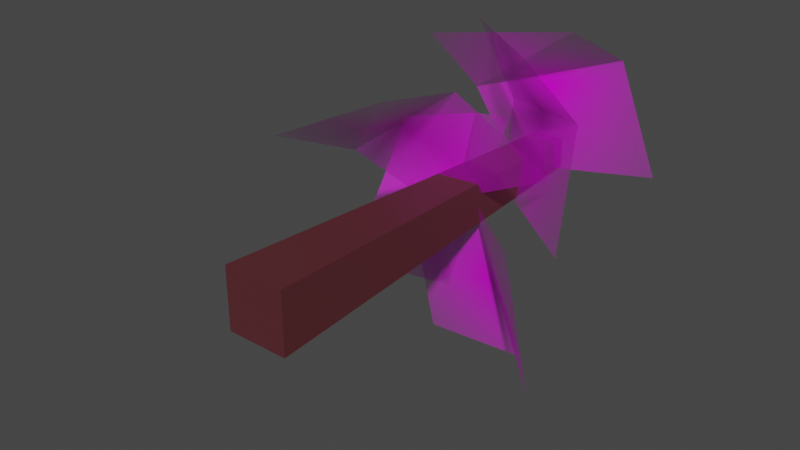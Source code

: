 # Source: tree4LOD.blend  (saved by Blender 4.0.36; exported with 4.5.12 LTS)
import bpy
from mathutils import Matrix  # noqa: F401  (used for matrix-valued properties, if any)

bpy.ops.wm.read_factory_settings(use_empty=True)
scene = bpy.context.scene
scene.name = 'Scene'

# ---- collections
col_collection = bpy.data.collections.new('Collection'); scene.collection.children.link(col_collection)

# ---- images (referenced by path relative to the original .blend; pixels are not part of the script)
import os
ASSET_DIR = os.environ.get("B2B_ASSET_DIR", "")  # directory of the original .blend (textures are referenced by path, not embedded)
HERE = os.path.dirname(os.path.abspath(__file__))  # packed textures are extracted next to this script under _unpacked/

def load_image(name, relpath, width, height, colorspace="sRGB"):
    """Load a texture the original file referenced (path relative to the .blend, or extracted next to this script)."""
    p = next((c for c in (os.path.join(HERE, relpath), os.path.join(ASSET_DIR, relpath)) if relpath and os.path.exists(c)), "")
    if p:
        img = bpy.data.images.load(p, check_existing=True)
        img.name = name
    else:  # same state as the original file: an image datablock whose file is absent (Cycles renders it pink)
        img = bpy.data.images.new(name, width, height)
        img.source = "FILE"
        img.filepath = "//" + (relpath or name)
    img.colorspace_settings.name = colorspace
    return img
img_img_3189_png_001 = load_image('IMG_3189.png.001', 'IMG_3189.png', 1024, 1024, 'sRGB')

# ---- materials (node trees are filled in below, after node groups)
mat_material_002 = bpy.data.materials.new('Material.002')
mat_material_002.use_transparent_shadow = False
mat_leaf2_001 = bpy.data.materials.new('leaf2.001')
mat_leaf2_001.surface_render_method = 'BLENDED'
mat_leaf2_001.blend_method = 'BLEND'

# ---- material node trees
mat_material_002.use_nodes = True; mat_material_002.node_tree.nodes.clear()
_N = mat_material_002.node_tree.nodes; _L = mat_material_002.node_tree.links
n0 = _N.new('ShaderNodeBsdfPrincipled'); n0.name = 'Principled BSDF'; n0.location = (10, 300)
n0.distribution = 'GGX'
n0.subsurface_method = 'RANDOM_WALK_SKIN'
n0.inputs[0].default_value = (0.09851, 0.02219, 0.0268, 1.0)
n0.inputs[3].default_value = 1.45
n0.inputs[27].default_value = (0.0, 0.0, 0.0, 1.0)
n0.inputs[28].default_value = 1.0
n1 = _N.new('ShaderNodeOutputMaterial'); n1.name = 'Material Output'; n1.location = (300, 300)
_L.new(n0.outputs[0], n1.inputs[0])
n1.is_active_output = True
mat_leaf2_001.use_nodes = True; mat_leaf2_001.node_tree.nodes.clear()
_N = mat_leaf2_001.node_tree.nodes; _L = mat_leaf2_001.node_tree.links
n0 = _N.new('ShaderNodeOutputMaterial'); n0.name = 'Material Output'; n0.location = (300, 300)
n1 = _N.new('ShaderNodeTexImage'); n1.name = 'Image Texture'; n1.location = (-200, 300)
n1.image = img_img_3189_png_001
n1.extension = 'CLIP'
n2 = _N.new('ShaderNodeBsdfPrincipled'); n2.name = 'Principled BSDF'; n2.location = (0, 300)
n2.distribution = 'GGX'
n2.subsurface_method = 'RANDOM_WALK_SKIN'
n2.inputs[3].default_value = 1.45
n2.inputs[27].default_value = (0.0, 0.0, 0.0, 1.0)
n2.inputs[28].default_value = 1.0
_L.new(n1.outputs[0], n2.inputs[0])
_L.new(n1.outputs[1], n2.inputs[4])
_L.new(n2.outputs[0], n0.inputs[0])
n0.is_active_output = True

# ---- world
world_world = bpy.data.worlds.new('World'); scene.world = world_world
world_world.use_nodes = True; world_world.node_tree.nodes.clear()
_N = world_world.node_tree.nodes; _L = world_world.node_tree.links
n0 = _N.new('ShaderNodeOutputWorld'); n0.name = 'World Output'; n0.location = (300, 300)
n1 = _N.new('ShaderNodeBackground'); n1.name = 'Background'; n1.location = (10, 300)
n1.inputs[0].default_value = (0.05088, 0.05088, 0.05088, 1.0)
_L.new(n1.outputs[0], n0.inputs[0])
n0.is_active_output = True
world_world.color = (0.05088, 0.05088, 0.05088)
world_world.use_sun_shadow = False
world_world.sun_shadow_jitter_overblur = 0.0

# ---- meshes
me_cube_003 = bpy.data.meshes.new('Cube.003')
me_cube_003.from_pydata([(-0.536, 8.516, -0.3653), (-0.8466, 0.01738, -0.6759), (-0.536, 8.516, 0.2668), (-0.8466, 0.01738, 0.5774), (0.09616, 8.516, -0.3653), (0.4068, 0.01738, -0.6759), (0.09616, 8.516, 0.2668), (0.4068, 0.01738, 0.5774), (1.416, 4.983, 3.152), (-1.222, 7.249, 2.899), (2.22, 5.005, -0.3479), (-0.4174, 7.272, -0.6008), (2.19, 5.487, 2.05), (-0.715, 7.834, 1.155), (1.664, 5.23, -3.724), (1.451, 4.569, -0.3066), (-1.672, 6.524, -4.029), (-1.886, 5.863, -0.6117), (0.7509, 6.34, -3.747), (-0.1126, 5.639, -0.07148), (1.292, 6.614, 3.248), (-2.107, 6.851, 2.507), (2.413, 8.121, 0.1867), (-0.9865, 8.358, -0.5538), (1.716, 7.77, 2.505), (-1.838, 8.098, 1.088), (-0.5881, 5.626, -2.022), (-0.6636, 7.659, 0.8097), (-3.937, 6.384, -3.075), (-4.013, 8.417, -0.2428), (-1.504, 6.397, -2.819), (-2.219, 8.607, 0.2391), (0.1658, 2.685, 2.798), (-2.914, 3.171, 1.236), (1.878, 5.271, 0.9869), (-1.202, 5.758, -0.5745), (0.6325, 4.041, 2.696), (-2.424, 4.874, 0.5261)], [], [(0, 1, 3, 2), (2, 3, 7, 6), (6, 7, 5, 4), (4, 5, 1, 0), (2, 6, 4, 0), (7, 3, 1, 5), (12, 13, 11, 10), (8, 9, 13, 12), (18, 19, 17, 16), (14, 15, 19, 18), (24, 25, 23, 22), (20, 21, 25, 24), (30, 31, 29, 28), (26, 27, 31, 30), (36, 37, 35, 34), (32, 33, 37, 36)])
me_cube_003.polygons.foreach_set('material_index', [0, 0, 0, 0, 0, 0, 1, 1, 1, 1, 1, 1, 1, 1, 1, 1])
_uv = me_cube_003.uv_layers.new(name='UVMap')
_uv.uv.foreach_set('vector', [0.375, 0.0, 0.625, 0.0, 0.625, 0.25, 0.375, 0.25, 0.375, 0.25, 0.625, 0.25, 0.625, 0.5, 0.375, 0.5, 0.375, 0.5, 0.625, 0.5, 0.625, 0.75, 0.375, 0.75, 0.375, 0.75, 0.625, 0.75, 0.625, 1.0, 0.375, 1.0, 0.125, 0.5, 0.375, 0.5, 0.375, 0.75, 0.125, 0.75, 0.625, 0.5, 0.875, 0.5, 0.875, 0.75, 0.625, 0.75, 0.0, 0.4224, 1.0, 0.4224, 1.0, 1.0, 0.0, 1.0, 0.0, 0.0, 1.0, 0.0, 1.0, 0.4224, 0.0, 0.4224, 0.0, 0.4224, 1.0, 0.4224, 1.0, 1.0, 0.0, 1.0, 0.0, 0.0, 1.0, 0.0, 1.0, 0.4224, 0.0, 0.4224, 0.0, 0.4224, 1.0, 0.4224, 1.0, 1.0, 0.0, 1.0, 0.0, 0.0, 1.0, 0.0, 1.0, 0.4224, 0.0, 0.4224, 0.0, 0.4224, 1.0, 0.4224, 1.0, 1.0, 0.0, 1.0, 0.0, 0.0, 1.0, 0.0, 1.0, 0.4224, 0.0, 0.4224, 0.0, 0.4224, 1.0, 0.4224, 1.0, 1.0, 0.0, 1.0, 0.0, 0.0, 1.0, 0.0, 1.0, 0.4224, 0.0, 0.4224])
me_cube_003.materials.append(mat_material_002)
me_cube_003.materials.append(mat_leaf2_001)
me_cube_003.update()

# ---- objects
ob_cube = bpy.data.objects.new('Cube', me_cube_003)

# ---- transforms, parenting, visibility, modifiers, constraints
ob_cube.location = (0.0, 0.0, 0.0)

# ---- collection membership
col_collection.objects.link(ob_cube)

# ---- scene / render settings (as saved in the file)
scene.frame_start = 1; scene.frame_end = 250; scene.frame_set(1)
scene.render.engine = 'BLENDER_EEVEE_NEXT'
scene.cycles.sampling_pattern = 'TABULATED_SOBOL'
scene.cycles.use_light_tree = False
scene.view_settings.view_transform = 'Filmic'
bpy.context.view_layer.update()

# ---- added for rendering (the .blend has no active camera and no usable light): camera, sun
cam_auto = bpy.data.cameras.new('AutoCamera')
cam_auto.lens = 50.0
cam_auto.sensor_width = 36.0
cam_auto.clip_end = 1000.0
ob_auto_camera = bpy.data.objects.new('AutoCamera', cam_auto)
scene.collection.objects.link(ob_auto_camera)
ob_auto_camera.location = (11.1931, -10.0793, 9.20383)
ob_auto_camera.rotation_euler = (1.09748, -7.21219e-08, 0.694738)
scene.camera = ob_auto_camera
light_auto_sun = bpy.data.lights.new('AutoSun', 'SUN')
light_auto_sun.energy = 3.0
light_auto_sun.angle = 0.0523599
ob_auto_sun = bpy.data.objects.new('AutoSun', light_auto_sun)
scene.collection.objects.link(ob_auto_sun)
ob_auto_sun.rotation_euler = (0.872665, 0.174533, 0.523599)
bpy.context.view_layer.update()
